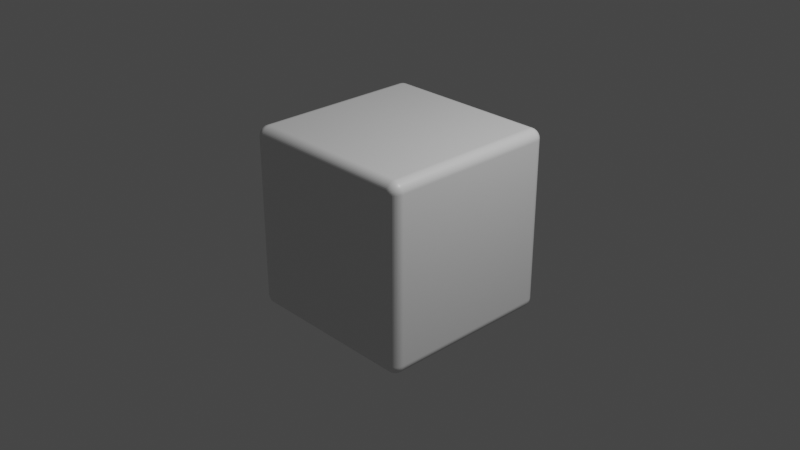 # Source: cube.blend  (saved by Blender 3.1.7; exported with 4.5.12 LTS)
import bpy
from mathutils import Matrix  # noqa: F401  (used for matrix-valued properties, if any)

bpy.ops.wm.read_factory_settings(use_empty=True)
scene = bpy.context.scene
scene.name = 'Scene'

# ---- collections
col_collection = bpy.data.collections.new('Collection'); scene.collection.children.link(col_collection)

# ---- materials (node trees are filled in below, after node groups)
mat_material = bpy.data.materials.new('Material')
mat_material.alpha_threshold = 0.0
mat_material.use_transparent_shadow = False
mat_material.line_color = (0.0, 0.0, 0.0, 1.0)

# ---- material node trees
mat_material.use_nodes = True; mat_material.node_tree.nodes.clear()
_N = mat_material.node_tree.nodes; _L = mat_material.node_tree.links
n0 = _N.new('ShaderNodeOutputMaterial'); n0.name = 'Material Output'; n0.location = (300, 300)
n1 = _N.new('ShaderNodeBsdfPrincipled'); n1.name = 'Principled BSDF'; n1.location = (10, 300)
n1.distribution = 'GGX'
n1.subsurface_method = 'RANDOM_WALK_SKIN'
n1.inputs[2].default_value = 0.4
n1.inputs[3].default_value = 1.45
n1.inputs[27].default_value = (0.0, 0.0, 0.0, 1.0)
n1.inputs[28].default_value = 1.0
_L.new(n1.outputs[0], n0.inputs[0])
n0.is_active_output = True

# ---- world
world_world = bpy.data.worlds.new('World'); scene.world = world_world
world_world.use_nodes = True; world_world.node_tree.nodes.clear()
_N = world_world.node_tree.nodes; _L = world_world.node_tree.links
n0 = _N.new('ShaderNodeOutputWorld'); n0.name = 'World Output'; n0.location = (300, 300)
n1 = _N.new('ShaderNodeBackground'); n1.name = 'Background'; n1.location = (10, 300)
n1.inputs[0].default_value = (0.05088, 0.05088, 0.05088, 1.0)
_L.new(n1.outputs[0], n0.inputs[0])
n0.is_active_output = True
world_world.color = (0.05088, 0.05088, 0.05088)
world_world.use_sun_shadow = False
world_world.sun_shadow_jitter_overblur = 0.0

# ---- cameras
cam_camera = bpy.data.cameras.new('Camera')
cam_camera.clip_end = 100.0
cam_camera.ortho_scale = 7.314

# ---- lights
light_light = bpy.data.lights.new('Light', 'POINT')
light_light.transmission_factor = 0.0
light_light.energy = 1000.0
light_light.shadow_soft_size = 0.1
light_light.shadow_maximum_resolution = 0.006
light_light.use_absolute_resolution = True

# ---- meshes
me_cube = bpy.data.meshes.new('Cube')
me_cube.from_pydata([(1.0, 1.0, 1.0), (1.0, 1.0, -1.0), (1.0, -1.0, 1.0), (1.0, -1.0, -1.0), (-1.0, 1.0, 1.0), (-1.0, 1.0, -1.0), (-1.0, -1.0, 1.0), (-1.0, -1.0, -1.0)], [], [(0, 4, 6, 2), (3, 2, 6, 7), (7, 6, 4, 5), (5, 1, 3, 7), (1, 0, 2, 3), (5, 4, 0, 1)])
_uv = me_cube.uv_layers.new(name='UVMap')
_uv.uv.foreach_set('vector', [0.625, 0.5, 0.875, 0.5, 0.875, 0.75, 0.625, 0.75, 0.375, 0.75, 0.625, 0.75, 0.625, 1.0, 0.375, 1.0, 0.375, 0.0, 0.625, 0.0, 0.625, 0.25, 0.375, 0.25, 0.125, 0.5, 0.375, 0.5, 0.375, 0.75, 0.125, 0.75, 0.375, 0.5, 0.625, 0.5, 0.625, 0.75, 0.375, 0.75, 0.375, 0.25, 0.625, 0.25, 0.625, 0.5, 0.375, 0.5])
me_cube.materials.append(mat_material)
me_cube.use_remesh_preserve_volume = False
me_cube.use_remesh_preserve_attributes = False
me_cube.use_mirror_vertex_groups = False
me_cube.update()

# ---- objects
ob_cube = bpy.data.objects.new('Cube', me_cube)
ob_light = bpy.data.objects.new('Light', light_light)
ob_camera = bpy.data.objects.new('Camera', cam_camera)

# ---- transforms, parenting, visibility, modifiers, constraints
ob_cube.location = (0.0, 0.0, 0.0)
ob_cube.lock_rotations_4d = False
ob_cube.empty_display_type = 'ARROWS'
ob_cube.lineart.crease_threshold = 0.0
_m = ob_cube.modifiers.new('Bevel', 'BEVEL')
_m.width = 0.11
_m.width_pct = 0.11
_m.segments = 13
ob_light.location = (4.076, 1.005, 5.904)
ob_light.rotation_euler = (0.6503, 0.05522, 1.866)
ob_light.lock_rotations_4d = False
ob_light.empty_display_type = 'ARROWS'
ob_light.color = (0.0, 0.0, 0.0, 0.0)
ob_light.lineart.crease_threshold = 0.0
ob_camera.location = (7.359, -6.926, 4.958)
ob_camera.rotation_euler = (1.109, 0.0, 0.8149)
ob_camera.lock_rotations_4d = False
ob_camera.empty_display_type = 'ARROWS'
ob_camera.color = (0.0, 0.0, 0.0, 0.0)
ob_camera.display_type = 'WIRE'
ob_camera.lineart.crease_threshold = 0.0

# ---- collection membership
col_collection.objects.link(ob_cube)
col_collection.objects.link(ob_light)
col_collection.objects.link(ob_camera)

# ---- scene / render settings (as saved in the file)
scene.camera = ob_camera
scene.frame_start = 1; scene.frame_end = 250; scene.frame_set(1)
scene.render.engine = 'BLENDER_EEVEE_NEXT'
scene.cycles.sampling_pattern = 'TABULATED_SOBOL'
scene.cycles.use_light_tree = False
scene.view_settings.view_transform = 'Filmic'
bpy.context.view_layer.update()
